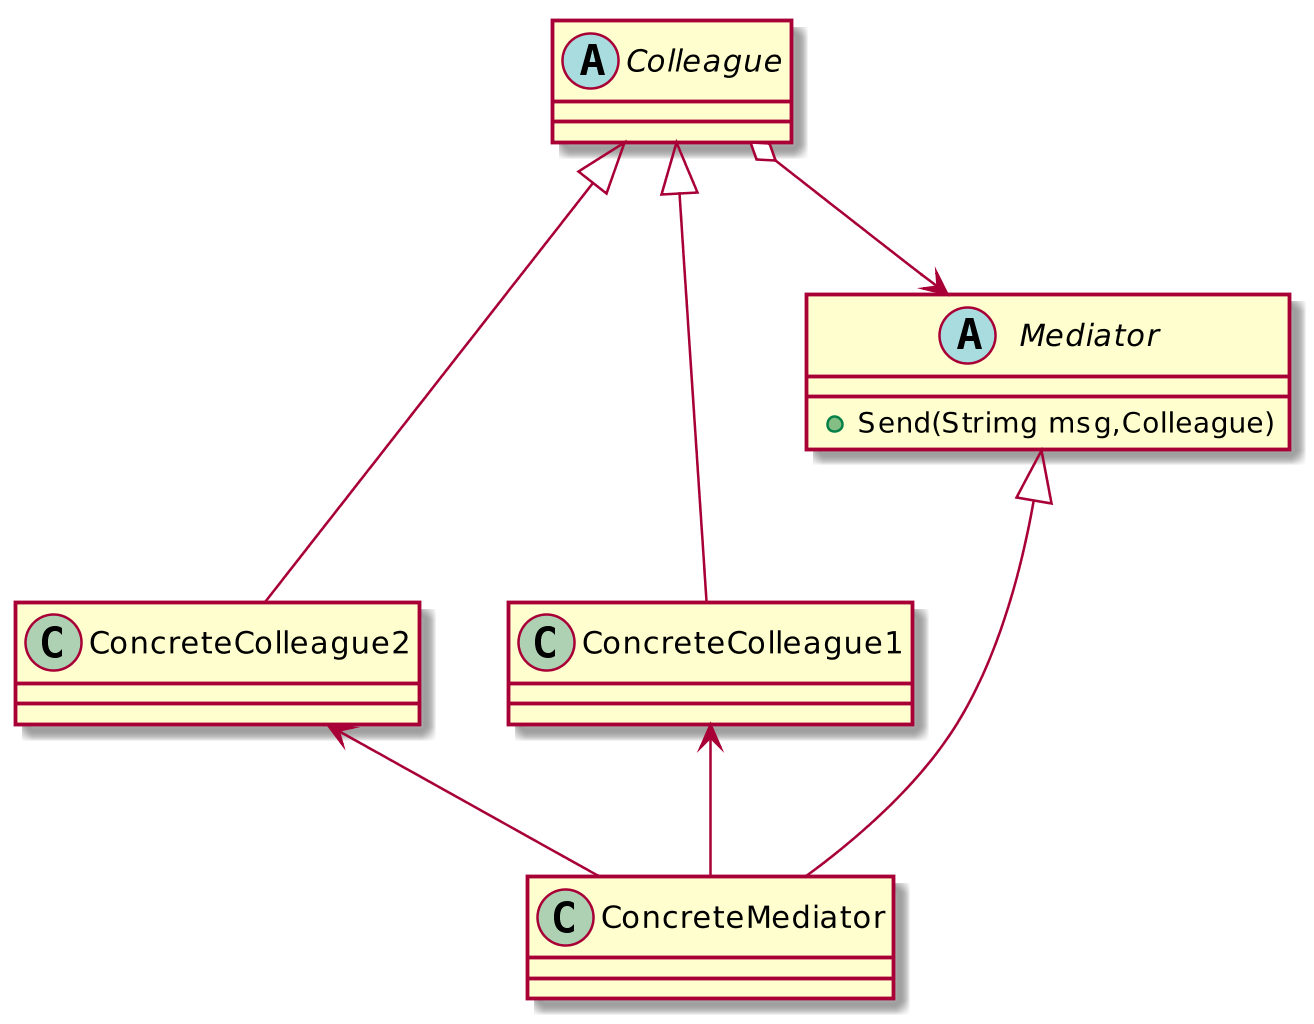

The diagram above was rendered by PlantUML. Its source (embedded in the PNG):
@startuml
scale 1024 height
abstract Mediator{
+Send(Strimg msg,Colleague)
}
ConcreteMediator-up--|>Mediator
abstract Colleague
Colleague o->Mediator
ConcreteColleague1-up--|>Colleague
ConcreteColleague2-up--|>Colleague
ConcreteMediator-up->ConcreteColleague1
ConcreteMediator-up->ConcreteColleague2
@enduml